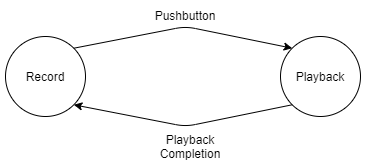

The diagram above was exported from draw.io. Its source (the exported page's mxGraphModel, read from the mxfile embedded in the PNG):
<mxGraphModel dx="782" dy="469" grid="1" gridSize="10" guides="1" tooltips="1" connect="1" arrows="1" fold="1" page="1" pageScale="1" pageWidth="850" pageHeight="1100" math="0" shadow="0">
  <root>
    <mxCell id="0" />
    <mxCell id="1" parent="0" />
    <mxCell id="qAlxh53N-cvh9UdeXIj--1" value="Record" style="ellipse;whiteSpace=wrap;html=1;aspect=fixed;" vertex="1" parent="1">
      <mxGeometry x="110" y="220" width="80" height="80" as="geometry" />
    </mxCell>
    <mxCell id="qAlxh53N-cvh9UdeXIj--2" value="Playback" style="ellipse;whiteSpace=wrap;html=1;aspect=fixed;" vertex="1" parent="1">
      <mxGeometry x="385" y="220" width="80" height="80" as="geometry" />
    </mxCell>
    <mxCell id="qAlxh53N-cvh9UdeXIj--3" value="" style="endArrow=classic;html=1;exitX=1;exitY=0;exitDx=0;exitDy=0;entryX=0;entryY=0;entryDx=0;entryDy=0;" edge="1" parent="1" source="qAlxh53N-cvh9UdeXIj--1" target="qAlxh53N-cvh9UdeXIj--2">
      <mxGeometry width="50" height="50" relative="1" as="geometry">
        <mxPoint x="380" y="280" as="sourcePoint" />
        <mxPoint x="430" y="230" as="targetPoint" />
        <Array as="points">
          <mxPoint x="290" y="210" />
        </Array>
      </mxGeometry>
    </mxCell>
    <mxCell id="qAlxh53N-cvh9UdeXIj--4" value="" style="endArrow=classic;html=1;exitX=0;exitY=1;exitDx=0;exitDy=0;entryX=1;entryY=1;entryDx=0;entryDy=0;" edge="1" parent="1" source="qAlxh53N-cvh9UdeXIj--2" target="qAlxh53N-cvh9UdeXIj--1">
      <mxGeometry width="50" height="50" relative="1" as="geometry">
        <mxPoint x="380" y="280" as="sourcePoint" />
        <mxPoint x="430" y="230" as="targetPoint" />
        <Array as="points">
          <mxPoint x="290" y="310" />
        </Array>
      </mxGeometry>
    </mxCell>
    <mxCell id="qAlxh53N-cvh9UdeXIj--5" value="Pushbutton" style="text;html=1;strokeColor=none;fillColor=none;align=center;verticalAlign=middle;whiteSpace=wrap;rounded=0;" vertex="1" parent="1">
      <mxGeometry x="270" y="189" width="40" height="20" as="geometry" />
    </mxCell>
    <mxCell id="qAlxh53N-cvh9UdeXIj--8" value="Playback Completion" style="text;html=1;strokeColor=none;fillColor=none;align=center;verticalAlign=middle;whiteSpace=wrap;rounded=0;" vertex="1" parent="1">
      <mxGeometry x="270" y="320" width="50" height="20" as="geometry" />
    </mxCell>
  </root>
</mxGraphModel>